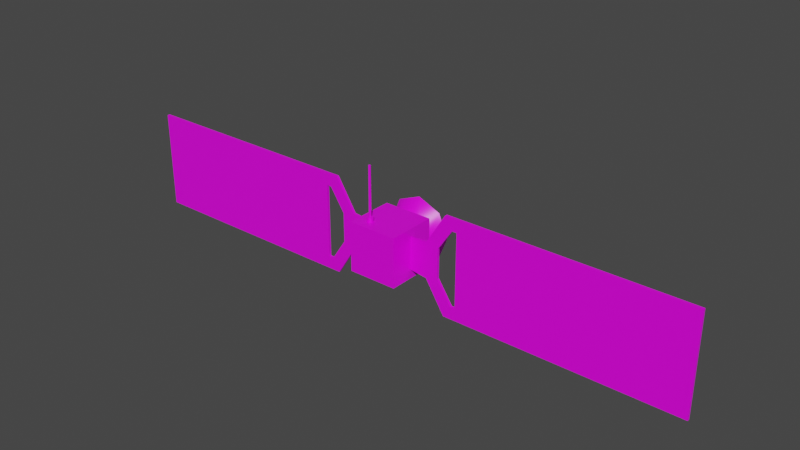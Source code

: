 # Source: Satelites.blend  (saved by Blender 3.1.7; exported with 4.5.12 LTS)
import bpy
from mathutils import Matrix  # noqa: F401  (used for matrix-valued properties, if any)

bpy.ops.wm.read_factory_settings(use_empty=True)
scene = bpy.context.scene
scene.name = 'Scene'

# ---- collections
col_collection = bpy.data.collections.new('Collection'); scene.collection.children.link(col_collection)

# ---- images (referenced by path relative to the original .blend; pixels are not part of the script)
import os
ASSET_DIR = os.environ.get("B2B_ASSET_DIR", "")  # directory of the original .blend (textures are referenced by path, not embedded)
HERE = os.path.dirname(os.path.abspath(__file__))  # packed textures are extracted next to this script under _unpacked/

def load_image(name, relpath, width, height, colorspace="sRGB"):
    """Load a texture the original file referenced (path relative to the .blend, or extracted next to this script)."""
    p = next((c for c in (os.path.join(HERE, relpath), os.path.join(ASSET_DIR, relpath)) if relpath and os.path.exists(c)), "")
    if p:
        img = bpy.data.images.load(p, check_existing=True)
        img.name = name
    else:  # same state as the original file: an image datablock whose file is absent (Cycles renders it pink)
        img = bpy.data.images.new(name, width, height)
        img.source = "FILE"
        img.filepath = "//" + (relpath or name)
    img.colorspace_settings.name = colorspace
    return img
img_satelites_base_png = load_image('Satelites_base.png', 'Satelites_base.png', 1024, 1024, 'sRGB')

# ---- materials (node trees are filled in below, after node groups)
mat_material = bpy.data.materials.new('Material')
mat_material.alpha_threshold = 0.0
mat_material.use_transparent_shadow = False
mat_material.line_color = (0.0, 0.0, 0.0, 1.0)

# ---- node groups
ng_auto_smooth = bpy.data.node_groups.new('Auto Smooth', 'GeometryNodeTree')
_s = ng_auto_smooth.interface.new_socket(name='Geometry', in_out='OUTPUT', socket_type='NodeSocketGeometry')
_s = ng_auto_smooth.interface.new_socket(name='Geometry', in_out='INPUT', socket_type='NodeSocketGeometry')
_s = ng_auto_smooth.interface.new_socket(name='Angle', in_out='INPUT', socket_type='NodeSocketFloat')
_s.subtype = 'ANGLE'
_s.min_value = 0.0
_s.max_value = 3.142
ng_auto_smooth.is_modifier = True
_N = ng_auto_smooth.nodes; _L = ng_auto_smooth.links
n0 = _N.new('NodeGroupOutput'); n0.name = 'Group Output'; n0.location = (480, -100)
n1 = _N.new('NodeGroupInput'); n1.name = 'Group Input'; n1.location = (-420, -300)
n2 = _N.new('NodeGroupInput'); n2.name = 'Group Input.001'; n2.location = (-60, -100)
n3 = _N.new('GeometryNodeSetShadeSmooth'); n3.name = 'Set Shade Smooth'; n3.location = (120, -100)
n3.domain = 'EDGE'
n4 = _N.new('GeometryNodeSetShadeSmooth'); n4.name = 'Set Shade Smooth.001'; n4.location = (300, -100)
n5 = _N.new('GeometryNodeInputMeshEdgeAngle'); n5.name = 'Edge Angle'; n5.location = (-420, -220)
n6 = _N.new('GeometryNodeInputEdgeSmooth'); n6.name = 'Is Edge Smooth'; n6.location = (-60, -160)
n7 = _N.new('GeometryNodeInputShadeSmooth'); n7.name = 'Is Face Smooth'; n7.location = (-240, -340)
n8 = _N.new('FunctionNodeBooleanMath'); n8.name = 'Boolean Math'; n8.location = (-60, -220)
n9 = _N.new('FunctionNodeCompare'); n9.name = 'Compare'; n9.location = (-240, -180)
n9.operation = 'LESS_EQUAL'
_L.new(n5.outputs[0], n9.inputs[0])
_L.new(n4.outputs[0], n0.inputs[0])
_L.new(n1.outputs[1], n9.inputs[1])
_L.new(n9.outputs[0], n8.inputs[0])
_L.new(n7.outputs[0], n8.inputs[1])
_L.new(n2.outputs[0], n3.inputs[0])
_L.new(n6.outputs[0], n3.inputs[1])
_L.new(n3.outputs[0], n4.inputs[0])
_L.new(n8.outputs[0], n3.inputs[2])
n0.is_active_output = True

# ---- material node trees
mat_material.use_nodes = True; mat_material.node_tree.nodes.clear()
_N = mat_material.node_tree.nodes; _L = mat_material.node_tree.links
n0 = _N.new('ShaderNodeOutputMaterial'); n0.name = 'Material Output'; n0.location = (300, 300)
n1 = _N.new('ShaderNodeBsdfPrincipled'); n1.name = 'Principled BSDF'; n1.location = (10, 300)
n1.distribution = 'GGX'
n1.subsurface_method = 'RANDOM_WALK_SKIN'
n1.inputs[2].default_value = 0.4
n1.inputs[3].default_value = 1.45
n1.inputs[27].default_value = (0.0, 0.0, 0.0, 1.0)
n1.inputs[28].default_value = 1.0
n2 = _N.new('ShaderNodeNormalMap'); n2.name = 'Normal Map'; n2.location = (-182, -282)
n3 = _N.new('ShaderNodeTexImage'); n3.name = 'Image Texture'; n3.location = (-492, 199)
n3.image = img_satelites_base_png
n3.interpolation = 'Closest'
_L.new(n1.outputs[0], n0.inputs[0])
_L.new(n3.outputs[0], n1.inputs[0])
_L.new(n2.outputs[0], n1.inputs[5])
n0.is_active_output = True

# ---- world
world_world = bpy.data.worlds.new('World'); scene.world = world_world
world_world.use_nodes = True; world_world.node_tree.nodes.clear()
_N = world_world.node_tree.nodes; _L = world_world.node_tree.links
n0 = _N.new('ShaderNodeOutputWorld'); n0.name = 'World Output'; n0.location = (300, 300)
n1 = _N.new('ShaderNodeBackground'); n1.name = 'Background'; n1.location = (10, 300)
n1.inputs[0].default_value = (0.05088, 0.05088, 0.05088, 1.0)
_L.new(n1.outputs[0], n0.inputs[0])
n0.is_active_output = True
world_world.color = (0.05088, 0.05088, 0.05088)
world_world.use_sun_shadow = False
world_world.sun_shadow_jitter_overblur = 0.0

# ---- meshes
me_cube_002 = bpy.data.meshes.new('Cube.002')
me_cube_002.from_pydata([(0.2, -0.2, -0.2), (0.2, -0.2, 0.2), (-0.2, -0.2, -0.2), (-0.2, -0.2, 0.2), (0.2, 0.2, -0.2), (0.2, 0.2, 0.2), (-0.2, 0.2, -0.2), (-0.2, 0.2, 0.2), (-0.1294, 0.2, 1.582e-08), (-0.2397, 0.3312, 1.491e-08), (-0.09151, 0.2, -0.09151), (-0.1695, 0.3312, -0.1695), (9.901e-10, 0.2, -0.1294), (-5.764e-08, 0.3312, -0.2397), (0.09151, 0.2, -0.09151), (0.1695, 0.3312, -0.1695), (0.1294, 0.2, 4.19e-09), (0.2397, 0.3312, -2.404e-08), (0.09151, 0.2, 0.09151), (0.1695, 0.3312, 0.1695), (2.589e-08, 0.2, 0.1294), (-8.455e-09, 0.3312, 0.2397), (-0.09151, 0.2, 0.09151), (-0.1695, 0.3312, 0.1695), (-0.1539, 0.2, 1.938e-08), (-0.1088, 0.2, -0.1088), (-0.1868, 0.3312, -0.1868), (-0.2642, 0.3312, 1.965e-08), (-9.846e-10, 0.2, -0.1539), (-6.041e-08, 0.3312, -0.2642), (0.1088, 0.2, -0.1088), (0.1868, 0.3312, -0.1868), (0.1539, 0.2, 1.03e-09), (0.2642, 0.3312, -2.759e-08), (0.1088, 0.2, 0.1088), (0.1868, 0.3312, 0.1868), (3.181e-08, 0.2, 0.1539), (-4.111e-09, 0.3312, 0.2642), (-0.1088, 0.2, 0.1088), (-0.1868, 0.3312, 0.1868), (-0.144, 0.1988, -0.007584), (-0.1305, 0.1918, -0.007584), (-0.1305, 0.1918, 0.007585), (-0.144, 0.1988, 0.007585), (-0.02598, 0.4115, -0.007584), (-0.02598, 0.4115, 0.007585), (-0.007584, 0.1988, 0.144), (-0.007584, 0.1918, 0.1305), (0.007585, 0.1918, 0.1305), (0.007585, 0.1988, 0.144), (-0.007585, 0.4115, 0.02598), (0.007584, 0.4115, 0.02598), (0.144, 0.1988, 0.007584), (0.1305, 0.1918, 0.007584), (0.1305, 0.1918, -0.007585), (0.144, 0.1988, -0.007585), (0.02598, 0.4115, 0.007584), (0.02598, 0.4115, -0.007585), (0.007584, 0.1988, -0.144), (0.007584, 0.1918, -0.1305), (-0.007585, 0.1918, -0.1305), (-0.007585, 0.1988, -0.144), (0.007584, 0.4115, -0.02598), (-0.007585, 0.4115, -0.02598), (-0.02598, 0.416, -0.007584), (-0.02598, 0.416, 0.007585), (-0.007585, 0.416, 0.02598), (0.007584, 0.416, 0.02598), (0.02598, 0.416, 0.007584), (0.02598, 0.416, -0.007585), (0.007584, 0.416, -0.02598), (-0.007585, 0.416, -0.02598), (-0.01252, 0.4225, -0.007584), (-0.01252, 0.4225, 0.007585), (-0.007585, 0.4225, 0.01252), (0.007584, 0.4225, 0.01252), (0.01252, 0.4225, 0.007584), (0.01252, 0.4225, -0.007585), (0.007584, 0.4225, -0.01252), (-0.007585, 0.4225, -0.01252), (-2.219e-08, 0.4225, -1.36e-09), (-0.01252, 0.4045, 0.007585), (-0.01252, 0.4045, -0.007584), (0.007584, 0.4045, 0.01252), (-0.007585, 0.4045, 0.01252), (0.01252, 0.4045, -0.007585), (0.01252, 0.4045, 0.007584), (-0.007585, 0.4045, -0.01252), (0.007584, 0.4045, -0.01252), (-0.01252, 0.3836, 0.007585), (-0.01252, 0.3836, -0.007584), (0.007584, 0.3836, 0.01252), (-0.007585, 0.3836, 0.01252), (0.01252, 0.3836, -0.007585), (0.01252, 0.3836, 0.007584), (-0.007585, 0.3836, -0.01252), (0.007584, 0.3836, -0.01252), (-1.993e-08, 0.3836, -1.499e-09), (-0.1279, -0.1, 0.1656), (-0.1279, -0.1, 0.2344), (-0.1086, -0.07348, 0.1656), (-0.1086, -0.07348, 0.2344), (-0.07744, -0.08361, 0.1656), (-0.07744, -0.08361, 0.2344), (-0.07744, -0.1164, 0.1656), (-0.07744, -0.1164, 0.2344), (-0.1086, -0.1265, 0.1656), (-0.1086, -0.1265, 0.2344), (-0.1102, -0.1, 0.2344), (-0.1032, -0.0903, 0.2344), (-0.09175, -0.094, 0.2344), (-0.09175, -0.106, 0.2344), (-0.1032, -0.1097, 0.2344), (-0.1032, -0.0903, 0.6344), (-0.1102, -0.1, 0.6344), (-0.09175, -0.094, 0.6344), (-0.09175, -0.106, 0.6344), (-0.1032, -0.1097, 0.6344), (0.6, 0.01048, -0.4), (0.6, -0.01048, -0.4), (0.6, 0.01048, -0.3), (0.6, -0.01048, -0.3), (0.5, 0.01048, -0.4), (0.5, -0.01048, -0.4), (0.56, 0.01048, -0.3), (0.56, -0.01048, -0.3), (0.34, 0.01048, -0.1455), (0.34, -0.01048, -0.1455), (0.44, 0.01048, -0.119), (0.44, -0.01048, -0.119), (0.2, 0.01048, -0.1275), (0.2, -0.01048, -0.1275), (0.6, 0.01048, -0.4), (0.6, -0.01048, -0.4), (2.4, 0.01048, -0.4), (2.4, -0.01048, -0.4), (0.6, 0.01048, 0.4), (0.6, -0.01048, 0.4), (0.6, 0.01048, 0.3), (0.6, -0.01048, 0.3), (0.5, 0.01048, 0.4), (0.5, -0.01048, 0.4), (0.56, 0.01048, 0.3), (0.56, -0.01048, 0.3), (0.34, 0.01048, 0.1455), (0.34, -0.01048, 0.1455), (0.44, 0.01048, 0.119), (0.44, -0.01048, 0.119), (0.2, 0.01048, 0.1275), (0.2, -0.01048, 0.1275), (0.6, 0.01048, 0.4), (0.6, -0.01048, 0.4), (2.4, 0.01048, 0.4), (2.4, -0.01048, 0.4), (-0.6, 0.01048, -0.4), (-0.6, -0.01048, -0.4), (-0.6, 0.01048, -0.3), (-0.6, -0.01048, -0.3), (-0.5, 0.01048, -0.4), (-0.5, -0.01048, -0.4), (-0.56, 0.01048, -0.3), (-0.56, -0.01048, -0.3), (-0.34, 0.01048, -0.1455), (-0.34, -0.01048, -0.1455), (-0.44, 0.01048, -0.119), (-0.44, -0.01048, -0.119), (-0.2, 0.01048, -0.1275), (-0.2, -0.01048, -0.1275), (-0.6, 0.01048, -0.4), (-0.6, -0.01048, -0.4), (-2.4, 0.01048, -0.4), (-2.4, -0.01048, -0.4), (-0.6, 0.01048, 0.4), (-0.6, -0.01048, 0.4), (-0.6, 0.01048, 0.3), (-0.6, -0.01048, 0.3), (-0.5, 0.01048, 0.4), (-0.5, -0.01048, 0.4), (-0.56, 0.01048, 0.3), (-0.56, -0.01048, 0.3), (-0.34, 0.01048, 0.1455), (-0.34, -0.01048, 0.1455), (-0.44, 0.01048, 0.119), (-0.44, -0.01048, 0.119), (-0.2, 0.01048, 0.1275), (-0.2, -0.01048, 0.1275), (-0.6, 0.01048, 0.4), (-0.6, -0.01048, 0.4), (-2.4, 0.01048, 0.4), (-2.4, -0.01048, 0.4)], [], [(0, 1, 3, 2), (2, 3, 7, 6), (6, 7, 5, 4), (4, 5, 1, 0), (2, 6, 4, 0), (7, 3, 1, 5), (24, 27, 26, 25), (25, 26, 29, 28), (28, 29, 31, 30), (30, 31, 33, 32), (32, 33, 35, 34), (34, 35, 37, 36), (23, 21, 20, 22), (36, 37, 39, 38), (38, 39, 27, 24), (9, 23, 22, 8), (9, 11, 26, 27), (11, 13, 29, 26), (13, 15, 31, 29), (15, 17, 33, 31), (17, 19, 35, 33), (19, 21, 37, 35), (21, 23, 39, 37), (23, 9, 27, 39), (21, 19, 18, 20), (19, 17, 16, 18), (17, 15, 14, 16), (15, 13, 12, 14), (13, 11, 10, 12), (11, 9, 8, 10), (63, 44, 64, 71), (41, 40, 44, 82), (42, 41, 82, 81), (43, 42, 81, 45), (40, 43, 45, 44), (47, 46, 50, 84), (48, 47, 84, 83), (49, 48, 83, 51), (46, 49, 51, 50), (53, 52, 56, 86), (54, 53, 86, 85), (55, 54, 85, 57), (52, 55, 57, 56), (59, 58, 62, 88), (60, 59, 88, 87), (61, 60, 87, 63), (58, 61, 63, 62), (56, 51, 83, 86), (50, 45, 81, 84), (44, 63, 87, 82), (62, 57, 85, 88), (62, 63, 71, 70), (51, 56, 68, 67), (50, 51, 67, 66), (57, 62, 70, 69), (45, 50, 66, 65), (56, 57, 69, 68), (44, 45, 65, 64), (75, 76, 80), (79, 72, 80), (76, 77, 80), (72, 79, 71, 64), (79, 78, 70, 71), (78, 77, 69, 70), (77, 76, 68, 69), (76, 75, 67, 68), (75, 74, 66, 67), (74, 73, 65, 66), (73, 72, 64, 65), (74, 75, 80), (77, 78, 80), (73, 74, 80), (78, 79, 80), (72, 73, 80), (86, 83, 91, 94), (81, 82, 90, 89), (85, 86, 94, 93), (82, 87, 95, 90), (83, 84, 92, 91), (84, 81, 89, 92), (87, 88, 96, 95), (88, 85, 93, 96), (97, 89, 90), (97, 91, 92), (97, 93, 94), (97, 95, 96), (97, 94, 91), (97, 92, 89), (97, 90, 95), (97, 96, 93), (98, 99, 101, 100), (100, 101, 103, 102), (102, 103, 105, 104), (101, 99, 107, 105, 103), (104, 105, 107, 106), (106, 107, 99, 98), (113, 114, 117, 116, 115), (109, 108, 114, 113), (112, 111, 116, 117), (110, 109, 113, 115), (108, 112, 117, 114), (111, 110, 115, 116), (124, 122, 126, 128), (121, 120, 124, 125), (119, 121, 125, 123), (120, 118, 122, 124), (118, 119, 123, 122), (130, 148, 144, 126), (122, 123, 127, 126), (125, 124, 128, 129), (123, 125, 129, 127), (146, 128, 126, 144), (147, 129, 128, 146), (126, 127, 131, 130), (145, 149, 131, 127), (133, 151, 150, 132), (153, 135, 134, 152), (133, 132, 134, 135), (150, 152, 134, 132), (142, 146, 144, 140), (139, 143, 142, 138), (137, 141, 143, 139), (138, 142, 140, 136), (136, 140, 141, 137), (140, 144, 145, 141), (143, 147, 146, 142), (141, 145, 147, 143), (144, 148, 149, 145), (151, 153, 152, 150), (135, 153, 151, 133), (145, 127, 129, 147), (160, 164, 162, 158), (157, 161, 160, 156), (155, 159, 161, 157), (156, 160, 158, 154), (154, 158, 159, 155), (166, 162, 180, 184), (158, 162, 163, 159), (161, 165, 164, 160), (159, 163, 165, 161), (182, 180, 162, 164), (183, 182, 164, 165), (162, 166, 167, 163), (181, 163, 167, 185), (169, 168, 186, 187), (189, 188, 170, 171), (169, 171, 170, 168), (186, 168, 170, 188), (178, 176, 180, 182), (175, 174, 178, 179), (173, 175, 179, 177), (174, 172, 176, 178), (172, 173, 177, 176), (176, 177, 181, 180), (179, 178, 182, 183), (177, 179, 183, 181), (180, 181, 185, 184), (187, 186, 188, 189), (171, 169, 187, 189), (181, 183, 165, 163)])
me_cube_002.polygons.foreach_set('use_smooth', [0, 0, 0, 0, 0, 0, 1, 1, 1, 1, 1, 1, 1, 1, 1, 1, 1, 1, 1, 1, 1, 1, 1, 1, 1, 1, 1, 1, 1, 1, 1, 1, 1, 1, 1, 1, 1, 1, 1, 1, 1, 1, 1, 1, 1, 1, 1, 1, 1, 1, 1, 1, 1, 1, 1, 1, 1, 1, 1, 1, 1, 1, 1, 1, 1, 1, 1, 1, 1, 1, 1, 1, 1, 1, 1, 1, 1, 1, 1, 1, 1, 1, 1, 1, 1, 1, 1, 1, 1, 1, 1, 1, 1, 1, 1, 1, 1, 1, 1, 1, 1, 1, 0, 0, 0, 0, 0, 0, 0, 0, 0, 0, 0, 0, 0, 0, 0, 0, 0, 0, 0, 0, 0, 0, 0, 0, 0, 0, 0, 0, 0, 0, 0, 0, 0, 0, 0, 0, 0, 0, 0, 0, 0, 0, 0, 0, 0, 0, 0, 0, 0, 0, 0, 0, 0, 0, 0, 0, 0, 0])
_k = set([(8, 10), (8, 22), (9, 11), (9, 23), (10, 12), (11, 13), (12, 14), (13, 15), (14, 16), (15, 17), (16, 18), (17, 19), (18, 20), (19, 21), (20, 22), (21, 23), (24, 25), (24, 38), (25, 28), (26, 27), (26, 29), (27, 39), (28, 30), (29, 31), (30, 32), (31, 33), (32, 34), (33, 35), (34, 36), (35, 37), (36, 38), (37, 39), (40, 41), (40, 43), (41, 42), (42, 43), (44, 45), (44, 63), (44, 82), (45, 50), (45, 81), (46, 47), (46, 49), (47, 48), (48, 49), (50, 51), (50, 84), (51, 56), (51, 83), (52, 53), (52, 55), (53, 54), (54, 55), (56, 57), (56, 86), (57, 62), (57, 85), (58, 59), (58, 61), (59, 60), (60, 61), (62, 63), (62, 88), (63, 87), (81, 82), (81, 84), (82, 87), (83, 84), (83, 86), (85, 86), (85, 88), (87, 88), (89, 90), (89, 92), (90, 95), (91, 92), (91, 94), (93, 94), (93, 96), (95, 96), (98, 100), (98, 106), (99, 101), (99, 107), (100, 102), (101, 103), (102, 104), (103, 105), (104, 106), (105, 107), (113, 114), (113, 115), (114, 117), (115, 116), (116, 117), (118, 122), (119, 123), (120, 124), (121, 125), (122, 126), (123, 127), (124, 128), (125, 129), (126, 130), (127, 131), (128, 146), (129, 147), (130, 131), (130, 148), (131, 149), (132, 133), (132, 134), (132, 150), (133, 135), (133, 151), (134, 135), (134, 152), (135, 153), (136, 140), (137, 141), (138, 142), (139, 143), (140, 144), (141, 145), (142, 146), (143, 147), (144, 148), (145, 149), (148, 149), (150, 151), (150, 152), (151, 153), (152, 153), (154, 158), (155, 159), (156, 160), (157, 161), (158, 162), (159, 163), (160, 164), (161, 165), (162, 166), (163, 167), (164, 182), (165, 183), (166, 167), (166, 184), (167, 185), (168, 169), (168, 170), (168, 186), (169, 171), (169, 187), (170, 171), (170, 188), (171, 189), (172, 176), (173, 177), (174, 178), (175, 179), (176, 180), (177, 181), (178, 182), (179, 183), (180, 184), (181, 185), (184, 185), (186, 187), (186, 188), (187, 189), (188, 189)])
me_cube_002.attributes.new('sharp_edge', 'BOOLEAN', 'EDGE').data.foreach_set('value', [ (min(e.vertices), max(e.vertices)) in _k for e in me_cube_002.edges])
_uv = me_cube_002.uv_layers.new(name='UVMap')
_uv.uv.foreach_set('vector', [0.7698, 0.3222, 0.8739, 0.3222, 0.8739, 0.4263, 0.7698, 0.4263, 0.7698, 0.4263, 0.7698, 0.5305, 0.6656, 0.5305, 0.6656, 0.4263, 0.6656, 0.4263, 0.5614, 0.4263, 0.5614, 0.3222, 0.6656, 0.3222, 0.6656, 0.3222, 0.6656, 0.218, 0.7698, 0.218, 0.7698, 0.3222, 0.7698, 0.4263, 0.6656, 0.4263, 0.6656, 0.3222, 0.7698, 0.3222, 0.9781, 0.4263, 0.8739, 0.4263, 0.8739, 0.3222, 0.9781, 0.3222, 0.9379, 0.6756, 0.9755, 0.7, 0.9367, 0.7359, 0.9154, 0.6965, 0.9154, 0.6965, 0.9367, 0.7359, 0.8855, 0.7489, 0.8855, 0.7041, 0.8855, 0.7041, 0.8855, 0.7489, 0.8343, 0.7359, 0.8557, 0.6965, 0.8557, 0.6965, 0.8343, 0.7359, 0.7956, 0.7, 0.8331, 0.6756, 0.8331, 0.6756, 0.7956, 0.7, 0.7786, 0.65, 0.8233, 0.6465, 0.8233, 0.6465, 0.7786, 0.65, 0.7876, 0.5979, 0.8285, 0.6162, 0.576, 0.6537, 0.5841, 0.6064, 0.625, 0.6247, 0.6206, 0.6502, 0.9426, 0.6162, 0.9834, 0.5979, 0.9924, 0.65, 0.9478, 0.6465, 0.9478, 0.6465, 0.9924, 0.65, 0.9755, 0.7, 0.9379, 0.6756, 0.5913, 0.6991, 0.576, 0.6537, 0.6206, 0.6502, 0.6289, 0.6747, 0.8218, 0.5239, 0.8218, 0.5788, 0.8151, 0.5816, 0.8151, 0.5211, 0.8218, 0.5788, 0.8606, 0.6176, 0.8578, 0.6244, 0.8151, 0.5816, 0.8606, 0.6176, 0.9155, 0.6176, 0.9183, 0.6244, 0.8578, 0.6244, 0.9155, 0.6176, 0.9543, 0.5788, 0.9611, 0.5816, 0.9183, 0.6244, 0.9543, 0.5788, 0.9543, 0.5239, 0.9611, 0.5211, 0.9611, 0.5816, 0.9543, 0.5239, 0.9155, 0.4851, 0.9183, 0.4784, 0.9611, 0.5211, 0.9155, 0.4851, 0.8606, 0.4851, 0.8578, 0.4784, 0.9183, 0.4784, 0.8606, 0.4851, 0.8218, 0.5239, 0.8151, 0.5211, 0.8578, 0.4784, 0.7618, 0.6064, 0.77, 0.6537, 0.7253, 0.6502, 0.7209, 0.6247, 0.77, 0.6537, 0.7546, 0.6991, 0.717, 0.6747, 0.7253, 0.6502, 0.7546, 0.6991, 0.7194, 0.7316, 0.698, 0.6923, 0.717, 0.6747, 0.7194, 0.7316, 0.673, 0.7434, 0.673, 0.6986, 0.698, 0.6923, 0.673, 0.7434, 0.6265, 0.7316, 0.6479, 0.6923, 0.673, 0.6986, 0.6265, 0.7316, 0.5913, 0.6991, 0.6289, 0.6747, 0.6479, 0.6923, 0.7778, 0.825, 0.7627, 0.825, 0.7638, 0.8224, 0.7766, 0.8225, 0.5247, 0.1252, 0.5245, 0.1177, 0.645, 0.1177, 0.6452, 0.1252, 0.5247, 0.1027, 0.5247, 0.09515, 0.6452, 0.09515, 0.6452, 0.1027, 0.5245, 0.1102, 0.5247, 0.1027, 0.6452, 0.1027, 0.645, 0.1102, 0.5245, 0.1177, 0.5245, 0.1102, 0.645, 0.1102, 0.645, 0.1177, 0.6454, 0.09515, 0.6452, 0.08764, 0.7657, 0.08764, 0.7659, 0.09515, 0.6454, 0.07262, 0.6454, 0.0651, 0.7659, 0.0651, 0.7659, 0.07262, 0.6452, 0.08013, 0.6454, 0.07262, 0.7659, 0.07262, 0.7657, 0.08013, 0.6452, 0.08764, 0.6452, 0.08013, 0.7657, 0.08013, 0.7657, 0.08764, 0.7661, 0.09515, 0.7659, 0.08764, 0.8864, 0.08764, 0.8866, 0.09515, 0.7661, 0.07262, 0.7661, 0.0651, 0.8866, 0.0651, 0.8866, 0.07262, 0.7659, 0.08013, 0.7661, 0.07262, 0.8866, 0.07262, 0.8864, 0.08013, 0.7659, 0.08764, 0.7659, 0.08013, 0.8864, 0.08013, 0.8864, 0.08764, 0.5247, 0.09515, 0.5245, 0.08764, 0.645, 0.08764, 0.6452, 0.09515, 0.5247, 0.07262, 0.5247, 0.0651, 0.6452, 0.0651, 0.6452, 0.07262, 0.5245, 0.08013, 0.5247, 0.07262, 0.6452, 0.07262, 0.645, 0.08013, 0.5245, 0.08764, 0.5245, 0.08013, 0.645, 0.08013, 0.645, 0.08764, 0.7819, 0.731, 0.7819, 0.7494, 0.7886, 0.7427, 0.7886, 0.7378, 0.7619, 0.731, 0.7619, 0.7494, 0.7686, 0.7427, 0.7686, 0.7378, 0.7586, 0.731, 0.7586, 0.7494, 0.7519, 0.7427, 0.7519, 0.7378, 0.7786, 0.731, 0.7786, 0.7494, 0.7719, 0.7427, 0.7719, 0.7378, 0.7846, 0.8182, 0.7778, 0.825, 0.7766, 0.8225, 0.782, 0.8171, 0.7627, 0.7963, 0.7778, 0.7963, 0.7767, 0.7989, 0.764, 0.7988, 0.7559, 0.8031, 0.7627, 0.7963, 0.764, 0.7988, 0.7585, 0.8042, 0.7846, 0.8031, 0.7846, 0.8182, 0.782, 0.8171, 0.7821, 0.8044, 0.7559, 0.8182, 0.7559, 0.8031, 0.7585, 0.8042, 0.7584, 0.817, 0.7778, 0.7963, 0.7846, 0.8031, 0.7821, 0.8044, 0.7767, 0.7989, 0.7627, 0.825, 0.7559, 0.8182, 0.7584, 0.817, 0.7638, 0.8224, 0.7688, 0.8041, 0.7721, 0.8043, 0.7703, 0.8107, 0.7717, 0.8172, 0.7684, 0.8171, 0.7703, 0.8107, 0.7721, 0.8043, 0.7768, 0.8092, 0.7703, 0.8107, 0.7684, 0.8171, 0.7717, 0.8172, 0.7766, 0.8225, 0.7638, 0.8224, 0.7717, 0.8172, 0.7767, 0.8125, 0.782, 0.8171, 0.7766, 0.8225, 0.7767, 0.8125, 0.7768, 0.8092, 0.7821, 0.8044, 0.782, 0.8171, 0.7768, 0.8092, 0.7721, 0.8043, 0.7767, 0.7989, 0.7821, 0.8044, 0.7721, 0.8043, 0.7688, 0.8041, 0.764, 0.7988, 0.7767, 0.7989, 0.7688, 0.8041, 0.7639, 0.8088, 0.7585, 0.8042, 0.764, 0.7988, 0.7639, 0.8088, 0.7637, 0.8121, 0.7584, 0.817, 0.7585, 0.8042, 0.7637, 0.8121, 0.7684, 0.8171, 0.7638, 0.8224, 0.7584, 0.817, 0.7639, 0.8088, 0.7688, 0.8041, 0.7703, 0.8107, 0.7768, 0.8092, 0.7767, 0.8125, 0.7703, 0.8107, 0.7637, 0.8121, 0.7639, 0.8088, 0.7703, 0.8107, 0.7767, 0.8125, 0.7717, 0.8172, 0.7703, 0.8107, 0.7684, 0.8171, 0.7637, 0.8121, 0.7703, 0.8107, 0.7737, 0.7602, 0.7767, 0.7619, 0.7718, 0.7699, 0.7686, 0.769, 0.786, 0.7846, 0.7805, 0.7909, 0.7719, 0.7832, 0.7775, 0.777, 0.7545, 0.7676, 0.76, 0.7614, 0.7686, 0.769, 0.763, 0.7752, 0.7668, 0.7921, 0.7639, 0.7904, 0.7687, 0.7823, 0.7719, 0.7832, 0.7767, 0.7619, 0.7833, 0.7669, 0.7762, 0.7739, 0.7718, 0.7699, 0.7833, 0.7669, 0.786, 0.7699, 0.7775, 0.777, 0.7762, 0.7739, 0.7639, 0.7904, 0.7572, 0.7853, 0.7643, 0.7784, 0.7687, 0.7823, 0.7572, 0.7853, 0.7545, 0.7823, 0.763, 0.7752, 0.7643, 0.7784, 0.7703, 0.7761, 0.7775, 0.777, 0.7719, 0.7832, 0.7703, 0.7761, 0.7718, 0.7699, 0.7762, 0.7739, 0.7703, 0.7761, 0.763, 0.7752, 0.7686, 0.769, 0.7703, 0.7761, 0.7687, 0.7823, 0.7643, 0.7784, 0.7703, 0.7761, 0.7686, 0.769, 0.7718, 0.7699, 0.7703, 0.7761, 0.7762, 0.7739, 0.7775, 0.777, 0.7703, 0.7761, 0.7719, 0.7832, 0.7687, 0.7823, 0.7703, 0.7761, 0.7643, 0.7784, 0.763, 0.7752, 0.9208, 0.1422, 0.986, 0.1422, 0.986, 0.1733, 0.9208, 0.1733, 0.9208, 0.1733, 0.986, 0.1733, 0.986, 0.2045, 0.9208, 0.2045, 0.9208, 0.2045, 0.986, 0.2045, 0.986, 0.2356, 0.9208, 0.2356, 0.9319, 0.05528, 0.9136, 0.03011, 0.9319, 0.004938, 0.9614, 0.01455, 0.9614, 0.04566, 0.9208, 0.08001, 0.986, 0.08001, 0.986, 0.1111, 0.9208, 0.1111, 0.9208, 0.1111, 0.986, 0.1111, 0.986, 0.1422, 0.9208, 0.1422, 0.9761, 0.01484, 0.9828, 0.005635, 0.9936, 0.009151, 0.9936, 0.02053, 0.9828, 0.02405, 0.9042, 0.02631, 0.9042, 0.03769, 0.5246, 0.03769, 0.5246, 0.02631, 0.9042, 0.04907, 0.9042, 0.06045, 0.5246, 0.06045, 0.5246, 0.04907, 0.9042, 0.01494, 0.9042, 0.02631, 0.5246, 0.02631, 0.5246, 0.01494, 0.9042, 0.03769, 0.9042, 0.04907, 0.5246, 0.04907, 0.5246, 0.03769, 0.9042, 0.003558, 0.9042, 0.01494, 0.5246, 0.01494, 0.5246, 0.003557, 0.937, 0.7908, 0.9926, 0.8241, 0.8512, 0.9131, 0.8364, 0.8575, 0.5224, 0.3714, 0.5398, 0.3714, 0.5398, 0.4047, 0.5224, 0.4047, 0.5479, 0.7685, 0.6035, 0.7685, 0.6035, 0.7908, 0.5479, 0.8241, 0.937, 0.7685, 0.9926, 0.7685, 0.9926, 0.8241, 0.937, 0.7908, 0.487, 0.5468, 0.5044, 0.5468, 0.5044, 0.6301, 0.487, 0.6301, 0.8411, 0.9909, 0.6994, 0.9909, 0.6894, 0.9131, 0.8512, 0.9131, 0.487, 0.6301, 0.5044, 0.6301, 0.5044, 0.8804, 0.487, 0.8804, 0.5224, 0.4047, 0.5398, 0.4047, 0.5398, 0.5856, 0.5224, 0.5856, 0.5479, 0.8241, 0.6035, 0.7908, 0.7041, 0.8575, 0.6894, 0.9131, 0.7041, 0.8575, 0.8364, 0.8575, 0.8512, 0.9131, 0.6894, 0.9131, 0.5224, 0.7838, 0.5224, 0.5856, 0.5398, 0.5856, 0.5398, 0.7838, 0.487, 0.8804, 0.5044, 0.8804, 0.5044, 0.998, 0.487, 0.998, 0.8512, 0.9131, 0.8411, 0.9909, 0.6994, 0.9909, 0.6894, 0.9131, 0.4843, 0.5441, 0.4843, 4.403e-05, 0.4986, 4.403e-05, 0.4986, 0.5441, 0.5129, 4.403e-05, 0.5129, 0.5441, 0.4987, 0.5441, 0.4987, 4.403e-05, 0.4667, 1.0, 0.4493, 0.9999, 0.4493, 4.403e-05, 0.4667, 0.0001455, 0.4445, 6.666e-05, 0.4445, 0.9999, 6.67e-05, 0.9999, 6.666e-05, 6.671e-05, 0.6035, 0.7908, 0.7041, 0.8575, 0.6894, 0.9131, 0.5479, 0.8241, 0.5224, 0.998, 0.5224, 0.9647, 0.5398, 0.9647, 0.5398, 0.998, 0.9926, 0.7685, 0.9926, 0.8241, 0.937, 0.7908, 0.937, 0.7685, 0.6035, 0.7685, 0.6035, 0.7908, 0.5479, 0.8241, 0.5479, 0.7685, 0.5047, 0.998, 0.5047, 0.9147, 0.5221, 0.9147, 0.5221, 0.998, 0.5047, 0.9147, 0.5047, 0.6644, 0.5221, 0.6644, 0.5221, 0.9147, 0.5224, 0.9647, 0.5224, 0.7838, 0.5398, 0.7838, 0.5398, 0.9647, 0.9926, 0.8241, 0.8512, 0.9131, 0.8364, 0.8575, 0.937, 0.7908, 0.5047, 0.6644, 0.5047, 0.5468, 0.5221, 0.5468, 0.5221, 0.6644, 0.4843, 4.403e-05, 0.4843, 0.9998, 0.4668, 0.9999, 0.4668, 0.0001285, 6.646e-05, 6.664e-05, 0.4445, 6.664e-05, 0.4445, 0.9999, 6.628e-05, 0.9999, 0.8512, 0.9131, 0.6894, 0.9131, 0.7041, 0.8575, 0.8364, 0.8575, 0.937, 0.7908, 0.8364, 0.8575, 0.8512, 0.9131, 0.9926, 0.8241, 0.5224, 0.3714, 0.5224, 0.4047, 0.5398, 0.4047, 0.5398, 0.3714, 0.5479, 0.7685, 0.5479, 0.8241, 0.6035, 0.7908, 0.6035, 0.7685, 0.937, 0.7685, 0.937, 0.7908, 0.9926, 0.8241, 0.9926, 0.7685, 0.487, 0.5468, 0.487, 0.6301, 0.5044, 0.6301, 0.5044, 0.5468, 0.8411, 0.9909, 0.8512, 0.9131, 0.6894, 0.9131, 0.6994, 0.9909, 0.487, 0.6301, 0.487, 0.8804, 0.5044, 0.8804, 0.5044, 0.6301, 0.5224, 0.4047, 0.5224, 0.5856, 0.5398, 0.5856, 0.5398, 0.4047, 0.5479, 0.8241, 0.6894, 0.9131, 0.7041, 0.8575, 0.6035, 0.7908, 0.7041, 0.8575, 0.6894, 0.9131, 0.8512, 0.9131, 0.8364, 0.8575, 0.5224, 0.7838, 0.5398, 0.7838, 0.5398, 0.5856, 0.5224, 0.5856, 0.487, 0.8804, 0.487, 0.998, 0.5044, 0.998, 0.5044, 0.8804, 0.8512, 0.9131, 0.6894, 0.9131, 0.6994, 0.9909, 0.8411, 0.9909, 0.4843, 0.5441, 0.4986, 0.5441, 0.4986, 4.403e-05, 0.4843, 4.403e-05, 0.5129, 4.403e-05, 0.4987, 4.403e-05, 0.4987, 0.5441, 0.5129, 0.5441, 0.4667, 1.0, 0.4667, 0.0001455, 0.4493, 4.403e-05, 0.4493, 0.9999, 0.4445, 6.666e-05, 6.666e-05, 6.671e-05, 6.67e-05, 0.9999, 0.4445, 0.9999, 0.6035, 0.7908, 0.5479, 0.8241, 0.6894, 0.9131, 0.7041, 0.8575, 0.5224, 0.998, 0.5398, 0.998, 0.5398, 0.9647, 0.5224, 0.9647, 0.9926, 0.7685, 0.937, 0.7685, 0.937, 0.7908, 0.9926, 0.8241, 0.6035, 0.7685, 0.5479, 0.7685, 0.5479, 0.8241, 0.6035, 0.7908, 0.5047, 0.998, 0.5221, 0.998, 0.5221, 0.9147, 0.5047, 0.9147, 0.5047, 0.9147, 0.5221, 0.9147, 0.5221, 0.6644, 0.5047, 0.6644, 0.5224, 0.9647, 0.5398, 0.9647, 0.5398, 0.7838, 0.5224, 0.7838, 0.9926, 0.8241, 0.937, 0.7908, 0.8364, 0.8575, 0.8512, 0.9131, 0.5047, 0.6644, 0.5221, 0.6644, 0.5221, 0.5468, 0.5047, 0.5468, 0.4843, 4.403e-05, 0.4668, 0.0001285, 0.4668, 0.9999, 0.4843, 0.9998, 6.646e-05, 6.664e-05, 6.628e-05, 0.9999, 0.4445, 0.9999, 0.4445, 6.664e-05, 0.8512, 0.9131, 0.8364, 0.8575, 0.7041, 0.8575, 0.6894, 0.9131])
me_cube_002.materials.append(mat_material)
me_cube_002.use_remesh_fix_poles = True
me_cube_002.use_remesh_preserve_attributes = False
me_cube_002.use_mirror_x = True
me_cube_002.use_mirror_y = True
me_cube_002.update()

# ---- objects
ob_satelite_dish = bpy.data.objects.new('Satelite_Dish', me_cube_002)

# ---- transforms, parenting, visibility, modifiers, constraints
ob_satelite_dish.location = (0.0, 0.0, 0.0)
ob_satelite_dish.use_mesh_mirror_x = True
ob_satelite_dish.use_mesh_mirror_y = True
_m = ob_satelite_dish.modifiers.new('Auto Smooth', 'NODES')
_m.node_group = ng_auto_smooth
_gi = [s.identifier for s in ng_auto_smooth.interface.items_tree if s.item_type == 'SOCKET' and s.in_out == 'INPUT']
_m[_gi[1]] = 3.142  # Angle

# ---- collection membership
col_collection.objects.link(ob_satelite_dish)

# ---- scene / render settings (as saved in the file)
scene.frame_start = 1; scene.frame_end = 250; scene.frame_set(0)
scene.render.engine = 'BLENDER_EEVEE_NEXT'
scene.cycles.sampling_pattern = 'TABULATED_SOBOL'
scene.cycles.use_light_tree = False
scene.view_settings.view_transform = 'Filmic'
bpy.context.view_layer.update()

# ---- added for rendering (the .blend has no active camera and no usable light): camera, sun
cam_auto = bpy.data.cameras.new('AutoCamera')
cam_auto.lens = 50.0
cam_auto.sensor_width = 36.0
cam_auto.clip_end = 1000.0
ob_auto_camera = bpy.data.objects.new('AutoCamera', cam_auto)
scene.collection.objects.link(ob_auto_camera)
ob_auto_camera.location = (4.57938, -5.38402, 3.78069)
ob_auto_camera.rotation_euler = (1.09748, -7.21219e-08, 0.694738)
scene.camera = ob_auto_camera
light_auto_sun = bpy.data.lights.new('AutoSun', 'SUN')
light_auto_sun.energy = 3.0
light_auto_sun.angle = 0.0523599
ob_auto_sun = bpy.data.objects.new('AutoSun', light_auto_sun)
scene.collection.objects.link(ob_auto_sun)
ob_auto_sun.rotation_euler = (0.872665, 0.174533, 0.523599)
bpy.context.view_layer.update()
